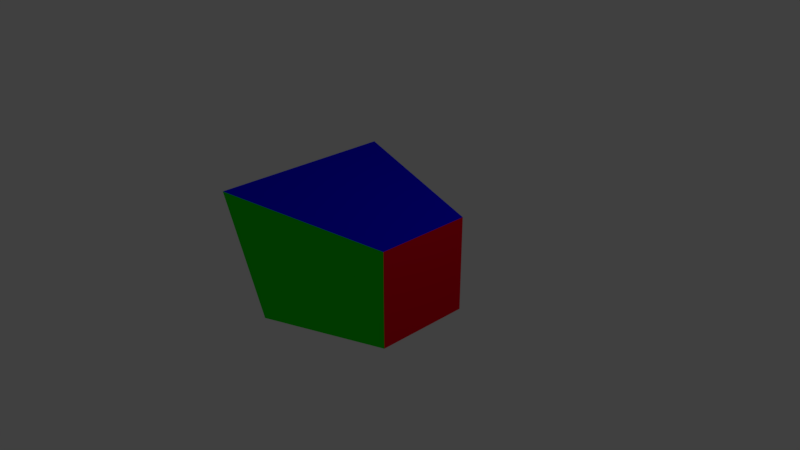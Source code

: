 # Source: extractjson.blend  (saved by Blender 2.78.0; exported with 4.5.12 LTS)
import bpy
from mathutils import Matrix  # noqa: F401  (used for matrix-valued properties, if any)

bpy.ops.wm.read_factory_settings(use_empty=True)
scene = bpy.context.scene
scene.name = 'Scene'

# ---- collections
col_collection_1 = bpy.data.collections.new('Collection 1'); scene.collection.children.link(col_collection_1)

# ---- materials (node trees are filled in below, after node groups)
mat_material_001 = bpy.data.materials.new('Material.001')
mat_material_001.alpha_threshold = 0.0
mat_material_001.use_transparent_shadow = False
mat_material_001.diffuse_color = (0.8, 0.0003062, 0.01336, 1.0)
mat_material_001.roughness = 0.5
mat_material_002 = bpy.data.materials.new('Material.002')
mat_material_002.alpha_threshold = 0.0
mat_material_002.use_transparent_shadow = False
mat_material_002.diffuse_color = (0.004108, 0.8, 0.0, 1.0)
mat_material_002.roughness = 0.5
mat_material_003 = bpy.data.materials.new('Material.003')
mat_material_003.alpha_threshold = 0.0
mat_material_003.use_transparent_shadow = False
mat_material_003.diffuse_color = (0.001934, 0.0, 0.8, 1.0)
mat_material_003.roughness = 0.5

# ---- material node trees

# ---- world
world_world = bpy.data.worlds.new('World'); scene.world = world_world
world_world.color = (0.05088, 0.05088, 0.05088)
world_world.use_sun_shadow = False
world_world.sun_shadow_jitter_overblur = 0.0
world_world.cycles.sampling_method = 'MANUAL'

# ---- cameras
cam_camera = bpy.data.cameras.new('Camera')
cam_camera.clip_end = 100.0
cam_camera.lens = 35.0
cam_camera.sensor_width = 32.0
cam_camera.sensor_height = 18.0
cam_camera.ortho_scale = 7.314
cam_camera.dof.focus_distance = 0.0
cam_camera.dof.aperture_fstop = 128.0

# ---- lights
light_lamp = bpy.data.lights.new('Lamp', 'POINT')
light_lamp.transmission_factor = 0.0
light_lamp.cutoff_distance = 30.0
light_lamp.energy = 100.0
light_lamp.shadow_buffer_clip_start = 1.001
light_lamp.shadow_soft_size = 0.1
light_lamp.shadow_maximum_resolution = 0.006
light_lamp.use_absolute_resolution = True

# ---- meshes
me_cube = bpy.data.meshes.new('Cube')
me_cube.from_pydata([(1.0, 0.6574, -0.6574), (1.0, -0.6574, -0.6574), (-1.0, -1.0, -1.0), (-1.0, 1.0, -1.0), (1.0, 0.6574, 0.6574), (1.0, -0.6574, 0.6574), (-1.0, -1.454, 1.0), (-1.0, 1.0, 1.0)], [], [(1, 3, 0), (7, 5, 4), (4, 1, 0), (5, 2, 1), (2, 7, 3), (4, 3, 7), (1, 2, 3), (7, 6, 5), (4, 5, 1), (5, 6, 2), (2, 6, 7), (4, 0, 3)])
me_cube.polygons.foreach_set('material_index', [2, 2, 0, 1, 0, 1, 2, 2, 0, 1, 0, 1])
me_cube.materials.append(mat_material_001)
me_cube.materials.append(mat_material_002)
me_cube.materials.append(mat_material_003)
me_cube.use_remesh_preserve_volume = False
me_cube.use_remesh_preserve_attributes = False
me_cube.use_mirror_vertex_groups = False
me_cube.update()

# ---- objects
ob_cube = bpy.data.objects.new('Cube', me_cube)
ob_lamp = bpy.data.objects.new('Lamp', light_lamp)
ob_camera = bpy.data.objects.new('Camera', cam_camera)

# ---- transforms, parenting, visibility, modifiers, constraints
ob_cube.location = (0.0, 0.0, 0.0)
ob_cube.lock_rotations_4d = False
ob_cube.empty_display_type = 'ARROWS'
ob_cube.lineart.crease_threshold = 0.0
ob_lamp.location = (4.076, 1.005, 5.904)
ob_lamp.rotation_euler = (0.6503, 0.05522, 1.866)
ob_lamp.lock_rotations_4d = False
ob_lamp.empty_display_type = 'ARROWS'
ob_lamp.color = (0.0, 0.0, 0.0, 0.0)
ob_lamp.lineart.crease_threshold = 0.0
ob_camera.location = (7.481, -6.508, 5.344)
ob_camera.rotation_euler = (1.109, 0.0, 0.8149)
ob_camera.lock_rotations_4d = False
ob_camera.empty_display_type = 'ARROWS'
ob_camera.color = (0.0, 0.0, 0.0, 0.0)
ob_camera.display_type = 'WIRE'
ob_camera.lineart.crease_threshold = 0.0

# ---- collection membership
col_collection_1.objects.link(ob_cube)
col_collection_1.objects.link(ob_lamp)
col_collection_1.objects.link(ob_camera)

# ---- scene / render settings (as saved in the file)
scene.camera = ob_camera
scene.frame_start = 1; scene.frame_end = 250; scene.frame_set(0)
scene.render.engine = 'BLENDER_EEVEE_NEXT'
scene.render.resolution_percentage = 50
scene.render.dither_intensity = 0.0
scene.cycles.use_denoising = False
scene.cycles.samples = 128
scene.cycles.sampling_pattern = 'TABULATED_SOBOL'
scene.cycles.light_sampling_threshold = 0.0
scene.cycles.use_adaptive_sampling = False
scene.cycles.use_light_tree = False
scene.cycles.blur_glossy = 0.0
scene.cycles.sample_clamp_indirect = 0.0
scene.view_settings.view_transform = 'Standard'
bpy.context.view_layer.update()
